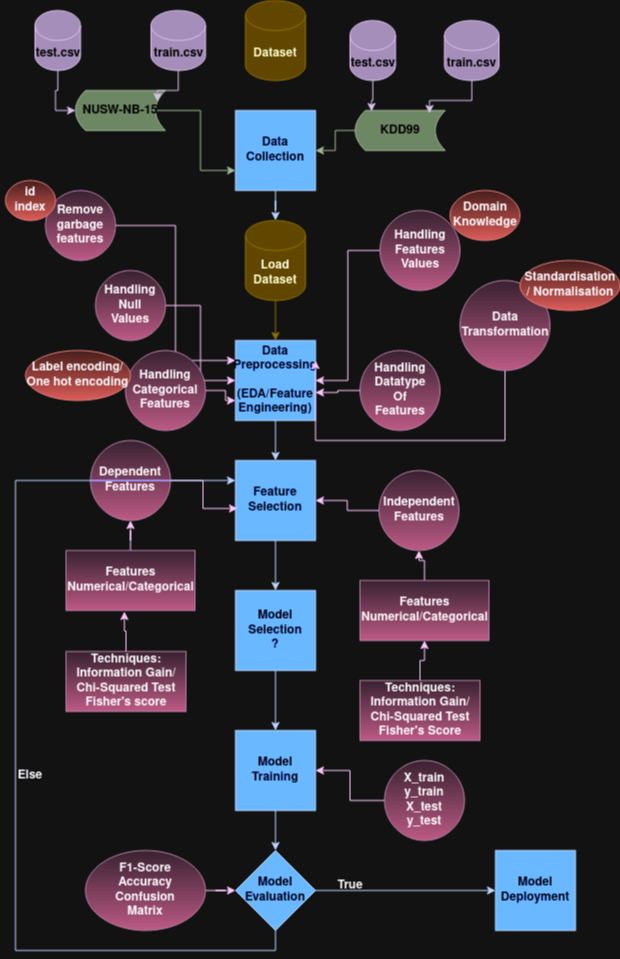

The diagram above was exported from draw.io. Its source (the exported page's mxGraphModel, read from the mxfile embedded in the PNG):
<mxGraphModel dx="832" dy="483" grid="1" gridSize="10" guides="1" tooltips="1" connect="1" arrows="1" fold="1" page="1" pageScale="1" pageWidth="850" pageHeight="1100" math="0" shadow="0">
  <root>
    <mxCell id="0" />
    <mxCell id="1" parent="0" />
    <mxCell id="MOmRRC5ZZP0hduZbTaAe-77" style="edgeStyle=orthogonalEdgeStyle;rounded=0;orthogonalLoop=1;jettySize=auto;html=1;entryX=0;entryY=0.75;entryDx=0;entryDy=0;exitX=0.878;exitY=0.5;exitDx=0;exitDy=0;exitPerimeter=0;fillColor=#6d8764;strokeColor=#3A5431;" edge="1" parent="1" source="MOmRRC5ZZP0hduZbTaAe-1" target="MOmRRC5ZZP0hduZbTaAe-6">
      <mxGeometry relative="1" as="geometry" />
    </mxCell>
    <mxCell id="MOmRRC5ZZP0hduZbTaAe-1" value="&lt;div&gt;NUSW-NB-15&lt;/div&gt;" style="shape=dataStorage;whiteSpace=wrap;html=1;fixedSize=1;size=10;fillColor=#6d8764;fontColor=#ffffff;strokeColor=#3A5431;fontStyle=1" vertex="1" parent="1">
      <mxGeometry x="230" y="90" width="90" height="40" as="geometry" />
    </mxCell>
    <mxCell id="MOmRRC5ZZP0hduZbTaAe-12" style="edgeStyle=orthogonalEdgeStyle;rounded=0;orthogonalLoop=1;jettySize=auto;html=1;entryX=1;entryY=0.5;entryDx=0;entryDy=0;fontStyle=1;fillColor=#6d8764;strokeColor=#3A5431;" edge="1" parent="1" source="MOmRRC5ZZP0hduZbTaAe-2" target="MOmRRC5ZZP0hduZbTaAe-6">
      <mxGeometry relative="1" as="geometry" />
    </mxCell>
    <mxCell id="MOmRRC5ZZP0hduZbTaAe-2" value="KDD99" style="shape=dataStorage;whiteSpace=wrap;html=1;fixedSize=1;size=10;fillColor=#6d8764;fontColor=#ffffff;strokeColor=#3A5431;fontStyle=1" vertex="1" parent="1">
      <mxGeometry x="509.75" y="110" width="90" height="40" as="geometry" />
    </mxCell>
    <mxCell id="MOmRRC5ZZP0hduZbTaAe-3" value="Dataset" style="shape=cylinder3;whiteSpace=wrap;html=1;boundedLbl=1;backgroundOutline=1;size=15;fillColor=#e3c800;strokeColor=#B09500;fontColor=#000000;fontStyle=1" vertex="1" parent="1">
      <mxGeometry x="400" width="60" height="80" as="geometry" />
    </mxCell>
    <mxCell id="MOmRRC5ZZP0hduZbTaAe-6" value="Data Collection" style="whiteSpace=wrap;html=1;aspect=fixed;fillColor=#0050ef;fontColor=#ffffff;strokeColor=#001DBC;fontStyle=1" vertex="1" parent="1">
      <mxGeometry x="390" y="110" width="80" height="80" as="geometry" />
    </mxCell>
    <mxCell id="MOmRRC5ZZP0hduZbTaAe-18" style="edgeStyle=orthogonalEdgeStyle;rounded=0;orthogonalLoop=1;jettySize=auto;html=1;entryX=0.5;entryY=0;entryDx=0;entryDy=0;fontStyle=1;fillColor=#e3c800;strokeColor=#B09500;" edge="1" parent="1" source="MOmRRC5ZZP0hduZbTaAe-14" target="MOmRRC5ZZP0hduZbTaAe-17">
      <mxGeometry relative="1" as="geometry" />
    </mxCell>
    <mxCell id="MOmRRC5ZZP0hduZbTaAe-14" value="&lt;div&gt;Load&lt;/div&gt;&lt;div&gt;Dataset&lt;br&gt;&lt;/div&gt;" style="shape=cylinder3;whiteSpace=wrap;html=1;boundedLbl=1;backgroundOutline=1;size=15;fillColor=#e3c800;fontColor=#000000;strokeColor=#B09500;fontStyle=1" vertex="1" parent="1">
      <mxGeometry x="400" y="220" width="60" height="80" as="geometry" />
    </mxCell>
    <mxCell id="MOmRRC5ZZP0hduZbTaAe-15" style="edgeStyle=orthogonalEdgeStyle;rounded=0;orthogonalLoop=1;jettySize=auto;html=1;entryX=0.5;entryY=0;entryDx=0;entryDy=0;entryPerimeter=0;fontStyle=1;fillColor=#0050ef;strokeColor=#001DBC;" edge="1" parent="1" source="MOmRRC5ZZP0hduZbTaAe-6" target="MOmRRC5ZZP0hduZbTaAe-14">
      <mxGeometry relative="1" as="geometry" />
    </mxCell>
    <mxCell id="MOmRRC5ZZP0hduZbTaAe-88" style="edgeStyle=orthogonalEdgeStyle;rounded=0;orthogonalLoop=1;jettySize=auto;html=1;entryX=0.5;entryY=0;entryDx=0;entryDy=0;fillColor=#0050ef;strokeColor=#001DBC;" edge="1" parent="1" source="MOmRRC5ZZP0hduZbTaAe-17" target="MOmRRC5ZZP0hduZbTaAe-37">
      <mxGeometry relative="1" as="geometry" />
    </mxCell>
    <mxCell id="MOmRRC5ZZP0hduZbTaAe-17" value="&lt;div&gt;Data &lt;br&gt;&lt;/div&gt;&lt;div&gt;Preprocessing&lt;br&gt;&lt;/div&gt;&lt;div&gt;&lt;br&gt;&lt;/div&gt;&lt;div&gt;(EDA/Feature&lt;/div&gt;&lt;div&gt;Engineering)&lt;br&gt;&lt;/div&gt;" style="whiteSpace=wrap;html=1;aspect=fixed;fillColor=#0050ef;fontColor=#ffffff;strokeColor=#001DBC;fontStyle=1" vertex="1" parent="1">
      <mxGeometry x="390" y="340" width="80" height="80" as="geometry" />
    </mxCell>
    <mxCell id="MOmRRC5ZZP0hduZbTaAe-36" style="edgeStyle=orthogonalEdgeStyle;rounded=0;orthogonalLoop=1;jettySize=auto;html=1;entryX=0;entryY=0.25;entryDx=0;entryDy=0;fontStyle=1;fillColor=#6a00ff;strokeColor=#3700CC;" edge="1" parent="1" source="MOmRRC5ZZP0hduZbTaAe-19" target="MOmRRC5ZZP0hduZbTaAe-17">
      <mxGeometry relative="1" as="geometry" />
    </mxCell>
    <mxCell id="MOmRRC5ZZP0hduZbTaAe-19" value="&lt;div&gt;Remove&lt;/div&gt;&lt;div&gt;garbage &lt;br&gt;&lt;/div&gt;&lt;div&gt;features&lt;br&gt;&lt;/div&gt;" style="ellipse;whiteSpace=wrap;html=1;aspect=fixed;fillColor=#e6d0de;strokeColor=#996185;gradientColor=#d5739d;fontStyle=1" vertex="1" parent="1">
      <mxGeometry x="200" y="190" width="70" height="70" as="geometry" />
    </mxCell>
    <mxCell id="MOmRRC5ZZP0hduZbTaAe-21" value="&lt;div&gt;id&lt;/div&gt;&lt;div&gt;index&lt;br&gt;&lt;/div&gt;" style="ellipse;whiteSpace=wrap;html=1;fillColor=#f8cecc;gradientColor=#ea6b66;strokeColor=#b85450;fontStyle=1" vertex="1" parent="1">
      <mxGeometry x="160" y="180" width="50" height="40" as="geometry" />
    </mxCell>
    <mxCell id="MOmRRC5ZZP0hduZbTaAe-26" style="edgeStyle=orthogonalEdgeStyle;rounded=0;orthogonalLoop=1;jettySize=auto;html=1;entryX=0;entryY=0.5;entryDx=0;entryDy=0;fontStyle=1;fillColor=#6a00ff;strokeColor=#3700CC;" edge="1" parent="1" source="MOmRRC5ZZP0hduZbTaAe-22" target="MOmRRC5ZZP0hduZbTaAe-17">
      <mxGeometry relative="1" as="geometry" />
    </mxCell>
    <mxCell id="MOmRRC5ZZP0hduZbTaAe-22" value="&lt;div&gt;Handling &lt;br&gt;&lt;/div&gt;&lt;div&gt;Null&lt;/div&gt;&lt;div&gt;Values&lt;br&gt;&lt;/div&gt;" style="ellipse;whiteSpace=wrap;html=1;aspect=fixed;fillColor=#e6d0de;gradientColor=#d5739d;strokeColor=#996185;fontStyle=1" vertex="1" parent="1">
      <mxGeometry x="250" y="270" width="70" height="70" as="geometry" />
    </mxCell>
    <mxCell id="MOmRRC5ZZP0hduZbTaAe-25" style="edgeStyle=orthogonalEdgeStyle;rounded=0;orthogonalLoop=1;jettySize=auto;html=1;entryX=1;entryY=0.5;entryDx=0;entryDy=0;fontStyle=1;fillColor=#6a00ff;strokeColor=#3700CC;" edge="1" parent="1" source="MOmRRC5ZZP0hduZbTaAe-23" target="MOmRRC5ZZP0hduZbTaAe-17">
      <mxGeometry relative="1" as="geometry" />
    </mxCell>
    <mxCell id="MOmRRC5ZZP0hduZbTaAe-23" value="&lt;div&gt;Handling&lt;/div&gt;&lt;div&gt;Features&lt;/div&gt;&lt;div&gt;Values&lt;br&gt;&lt;/div&gt;" style="ellipse;whiteSpace=wrap;html=1;aspect=fixed;fillColor=#e6d0de;gradientColor=#d5739d;strokeColor=#996185;fontStyle=1" vertex="1" parent="1">
      <mxGeometry x="534.5" y="210" width="80" height="80" as="geometry" />
    </mxCell>
    <mxCell id="MOmRRC5ZZP0hduZbTaAe-24" value="&lt;div&gt;Domain&lt;/div&gt;&lt;div&gt;Knowledge&lt;br&gt;&lt;/div&gt;" style="ellipse;whiteSpace=wrap;html=1;fillColor=#f8cecc;gradientColor=#ea6b66;strokeColor=#b85450;fontStyle=1" vertex="1" parent="1">
      <mxGeometry x="604.5" y="190" width="70" height="50" as="geometry" />
    </mxCell>
    <mxCell id="MOmRRC5ZZP0hduZbTaAe-28" value="&lt;div&gt;Handling&lt;/div&gt;&lt;div&gt;Datatype&lt;/div&gt;&lt;div&gt;Of&lt;br&gt;&lt;/div&gt;&lt;div&gt;Features&lt;br&gt;&lt;/div&gt;" style="ellipse;whiteSpace=wrap;html=1;aspect=fixed;fillColor=#e6d0de;gradientColor=#d5739d;strokeColor=#996185;fontStyle=1" vertex="1" parent="1">
      <mxGeometry x="514.5" y="350" width="80" height="80" as="geometry" />
    </mxCell>
    <mxCell id="MOmRRC5ZZP0hduZbTaAe-32" style="edgeStyle=orthogonalEdgeStyle;rounded=0;orthogonalLoop=1;jettySize=auto;html=1;entryX=0;entryY=0.75;entryDx=0;entryDy=0;fontStyle=1;fillColor=#6a00ff;strokeColor=#3700CC;" edge="1" parent="1" source="MOmRRC5ZZP0hduZbTaAe-29" target="MOmRRC5ZZP0hduZbTaAe-17">
      <mxGeometry relative="1" as="geometry" />
    </mxCell>
    <mxCell id="MOmRRC5ZZP0hduZbTaAe-29" value="&lt;div&gt;Handling &lt;br&gt;&lt;/div&gt;&lt;div&gt;Categorical&lt;/div&gt;&lt;div&gt;Features&lt;br&gt;&lt;/div&gt;" style="ellipse;whiteSpace=wrap;html=1;aspect=fixed;fillColor=#e6d0de;gradientColor=#d5739d;strokeColor=#996185;fontStyle=1" vertex="1" parent="1">
      <mxGeometry x="280" y="350" width="80" height="80" as="geometry" />
    </mxCell>
    <mxCell id="MOmRRC5ZZP0hduZbTaAe-34" style="edgeStyle=orthogonalEdgeStyle;rounded=0;orthogonalLoop=1;jettySize=auto;html=1;entryX=1;entryY=0.25;entryDx=0;entryDy=0;fontStyle=1;fillColor=#6a00ff;strokeColor=#3700CC;" edge="1" parent="1" source="MOmRRC5ZZP0hduZbTaAe-30" target="MOmRRC5ZZP0hduZbTaAe-17">
      <mxGeometry relative="1" as="geometry">
        <Array as="points">
          <mxPoint x="660" y="440" />
          <mxPoint x="470" y="440" />
        </Array>
      </mxGeometry>
    </mxCell>
    <mxCell id="MOmRRC5ZZP0hduZbTaAe-30" value="&lt;div&gt;Data&lt;/div&gt;&lt;div&gt;Transformation&lt;br&gt;&lt;/div&gt;" style="ellipse;whiteSpace=wrap;html=1;aspect=fixed;fillColor=#e6d0de;gradientColor=#d5739d;strokeColor=#996185;fontStyle=1" vertex="1" parent="1">
      <mxGeometry x="614.5" y="280" width="90" height="90" as="geometry" />
    </mxCell>
    <mxCell id="MOmRRC5ZZP0hduZbTaAe-31" value="&lt;div&gt;Standardisation&lt;/div&gt;&lt;div&gt;/ Normalisation&lt;/div&gt;" style="ellipse;whiteSpace=wrap;html=1;fillColor=#f8cecc;gradientColor=#ea6b66;strokeColor=#b85450;fontStyle=1" vertex="1" parent="1">
      <mxGeometry x="674.5" y="260" width="100" height="50" as="geometry" />
    </mxCell>
    <mxCell id="MOmRRC5ZZP0hduZbTaAe-33" style="edgeStyle=orthogonalEdgeStyle;rounded=0;orthogonalLoop=1;jettySize=auto;html=1;entryX=1;entryY=0.65;entryDx=0;entryDy=0;entryPerimeter=0;fontStyle=1;fillColor=#6a00ff;strokeColor=#3700CC;" edge="1" parent="1" source="MOmRRC5ZZP0hduZbTaAe-28" target="MOmRRC5ZZP0hduZbTaAe-17">
      <mxGeometry relative="1" as="geometry" />
    </mxCell>
    <mxCell id="MOmRRC5ZZP0hduZbTaAe-35" value="&lt;div&gt;Label encoding/&lt;/div&gt;&lt;div&gt;One hot encoding&lt;br&gt;&lt;/div&gt;" style="ellipse;whiteSpace=wrap;html=1;fillColor=#f8cecc;gradientColor=#ea6b66;strokeColor=#b85450;fontStyle=1" vertex="1" parent="1">
      <mxGeometry x="180" y="350" width="105" height="50" as="geometry" />
    </mxCell>
    <mxCell id="MOmRRC5ZZP0hduZbTaAe-51" style="edgeStyle=orthogonalEdgeStyle;rounded=0;orthogonalLoop=1;jettySize=auto;html=1;entryX=0.5;entryY=0;entryDx=0;entryDy=0;fontStyle=1;fillColor=#0050ef;strokeColor=#001DBC;" edge="1" parent="1" source="MOmRRC5ZZP0hduZbTaAe-37" target="MOmRRC5ZZP0hduZbTaAe-50">
      <mxGeometry relative="1" as="geometry" />
    </mxCell>
    <mxCell id="MOmRRC5ZZP0hduZbTaAe-37" value="&lt;div&gt;Feature&lt;/div&gt;&lt;div&gt;Selection&lt;br&gt;&lt;/div&gt;" style="whiteSpace=wrap;html=1;aspect=fixed;fillColor=#0050ef;fontColor=#ffffff;strokeColor=#001DBC;fontStyle=1" vertex="1" parent="1">
      <mxGeometry x="390" y="460" width="80" height="80" as="geometry" />
    </mxCell>
    <mxCell id="MOmRRC5ZZP0hduZbTaAe-48" style="edgeStyle=orthogonalEdgeStyle;rounded=0;orthogonalLoop=1;jettySize=auto;html=1;entryX=0.025;entryY=0.6;entryDx=0;entryDy=0;entryPerimeter=0;fontStyle=1;fillColor=#6a00ff;strokeColor=#3700CC;" edge="1" parent="1" source="MOmRRC5ZZP0hduZbTaAe-38" target="MOmRRC5ZZP0hduZbTaAe-37">
      <mxGeometry relative="1" as="geometry">
        <mxPoint x="390" y="690" as="targetPoint" />
      </mxGeometry>
    </mxCell>
    <mxCell id="MOmRRC5ZZP0hduZbTaAe-38" value="&lt;div&gt;Dependent&lt;/div&gt;&lt;div&gt;Features&lt;br&gt;&lt;/div&gt;" style="ellipse;whiteSpace=wrap;html=1;aspect=fixed;fillColor=#e6d0de;gradientColor=#d5739d;strokeColor=#996185;fontStyle=1" vertex="1" parent="1">
      <mxGeometry x="245" y="440" width="80" height="80" as="geometry" />
    </mxCell>
    <mxCell id="MOmRRC5ZZP0hduZbTaAe-49" style="edgeStyle=orthogonalEdgeStyle;rounded=0;orthogonalLoop=1;jettySize=auto;html=1;entryX=1;entryY=0.5;entryDx=0;entryDy=0;fontStyle=1;fillColor=#6a00ff;strokeColor=#3700CC;" edge="1" parent="1" source="MOmRRC5ZZP0hduZbTaAe-39" target="MOmRRC5ZZP0hduZbTaAe-37">
      <mxGeometry relative="1" as="geometry" />
    </mxCell>
    <mxCell id="MOmRRC5ZZP0hduZbTaAe-39" value="&lt;div&gt;Independent&lt;/div&gt;&lt;div&gt;Features&lt;br&gt;&lt;/div&gt;" style="ellipse;whiteSpace=wrap;html=1;aspect=fixed;fillColor=#e6d0de;gradientColor=#d5739d;strokeColor=#996185;fontStyle=1" vertex="1" parent="1">
      <mxGeometry x="533.5" y="470" width="80" height="80" as="geometry" />
    </mxCell>
    <mxCell id="MOmRRC5ZZP0hduZbTaAe-45" style="edgeStyle=orthogonalEdgeStyle;rounded=0;orthogonalLoop=1;jettySize=auto;html=1;entryX=0.5;entryY=1;entryDx=0;entryDy=0;fontStyle=1;fillColor=#6a00ff;strokeColor=#3700CC;" edge="1" parent="1" source="MOmRRC5ZZP0hduZbTaAe-40" target="MOmRRC5ZZP0hduZbTaAe-38">
      <mxGeometry relative="1" as="geometry" />
    </mxCell>
    <mxCell id="MOmRRC5ZZP0hduZbTaAe-40" value="&lt;div&gt;Features&lt;/div&gt;Numerical/Categorical" style="rounded=0;whiteSpace=wrap;html=1;fillColor=#e6d0de;gradientColor=#d5739d;strokeColor=#996185;fontStyle=1" vertex="1" parent="1">
      <mxGeometry x="220.5" y="550" width="129" height="60" as="geometry" />
    </mxCell>
    <mxCell id="MOmRRC5ZZP0hduZbTaAe-41" value="&lt;div&gt;Techniques:&lt;/div&gt;&lt;div&gt;Information Gain/&lt;/div&gt;&lt;div&gt;Chi-Squared Test&lt;br&gt;&lt;/div&gt;&lt;div&gt;Fisher's score&lt;br&gt;&lt;/div&gt;" style="rounded=0;whiteSpace=wrap;html=1;fillColor=#e6d0de;gradientColor=#d5739d;strokeColor=#996185;fontStyle=1" vertex="1" parent="1">
      <mxGeometry x="220.5" y="651" width="120" height="60" as="geometry" />
    </mxCell>
    <mxCell id="MOmRRC5ZZP0hduZbTaAe-47" style="edgeStyle=orthogonalEdgeStyle;rounded=0;orthogonalLoop=1;jettySize=auto;html=1;entryX=0.5;entryY=1;entryDx=0;entryDy=0;fontStyle=1;fillColor=#6a00ff;strokeColor=#3700CC;" edge="1" parent="1" source="MOmRRC5ZZP0hduZbTaAe-42" target="MOmRRC5ZZP0hduZbTaAe-39">
      <mxGeometry relative="1" as="geometry" />
    </mxCell>
    <mxCell id="MOmRRC5ZZP0hduZbTaAe-42" value="&lt;div&gt;Features&lt;/div&gt;Numerical/Categorical" style="rounded=0;whiteSpace=wrap;html=1;fillColor=#e6d0de;gradientColor=#d5739d;strokeColor=#996185;fontStyle=1" vertex="1" parent="1">
      <mxGeometry x="514.5" y="580" width="129" height="60" as="geometry" />
    </mxCell>
    <mxCell id="MOmRRC5ZZP0hduZbTaAe-46" style="edgeStyle=orthogonalEdgeStyle;rounded=0;orthogonalLoop=1;jettySize=auto;html=1;entryX=0.5;entryY=1;entryDx=0;entryDy=0;fontStyle=1;fillColor=#6a00ff;strokeColor=#3700CC;" edge="1" parent="1" source="MOmRRC5ZZP0hduZbTaAe-43" target="MOmRRC5ZZP0hduZbTaAe-42">
      <mxGeometry relative="1" as="geometry" />
    </mxCell>
    <mxCell id="MOmRRC5ZZP0hduZbTaAe-43" value="&lt;div&gt;Techniques:&lt;/div&gt;&lt;div&gt;Information Gain/&lt;/div&gt;&lt;div&gt;Chi-Squared Test&lt;br&gt;&lt;/div&gt;&lt;div&gt;Fisher's Score&lt;br&gt;&lt;/div&gt;" style="rounded=0;whiteSpace=wrap;html=1;fillColor=#e6d0de;gradientColor=#d5739d;strokeColor=#996185;fontStyle=1" vertex="1" parent="1">
      <mxGeometry x="514.5" y="680" width="120" height="60" as="geometry" />
    </mxCell>
    <mxCell id="MOmRRC5ZZP0hduZbTaAe-44" style="edgeStyle=orthogonalEdgeStyle;rounded=0;orthogonalLoop=1;jettySize=auto;html=1;entryX=0.453;entryY=1.017;entryDx=0;entryDy=0;entryPerimeter=0;fontStyle=1;fillColor=#6a00ff;strokeColor=#3700CC;" edge="1" parent="1" source="MOmRRC5ZZP0hduZbTaAe-41" target="MOmRRC5ZZP0hduZbTaAe-40">
      <mxGeometry relative="1" as="geometry" />
    </mxCell>
    <mxCell id="MOmRRC5ZZP0hduZbTaAe-53" style="edgeStyle=orthogonalEdgeStyle;rounded=0;orthogonalLoop=1;jettySize=auto;html=1;entryX=0.5;entryY=0;entryDx=0;entryDy=0;fontStyle=1;fillColor=#0050ef;strokeColor=#001DBC;" edge="1" parent="1" source="MOmRRC5ZZP0hduZbTaAe-50" target="MOmRRC5ZZP0hduZbTaAe-52">
      <mxGeometry relative="1" as="geometry" />
    </mxCell>
    <mxCell id="MOmRRC5ZZP0hduZbTaAe-50" value="&lt;div&gt;Model&lt;/div&gt;&lt;div&gt;Selection&lt;/div&gt;&lt;div&gt;?&lt;br&gt;&lt;/div&gt;" style="whiteSpace=wrap;html=1;aspect=fixed;fillColor=#0050ef;fontColor=#ffffff;strokeColor=#001DBC;fontStyle=1" vertex="1" parent="1">
      <mxGeometry x="390" y="590" width="80" height="80" as="geometry" />
    </mxCell>
    <mxCell id="MOmRRC5ZZP0hduZbTaAe-55" style="edgeStyle=orthogonalEdgeStyle;rounded=0;orthogonalLoop=1;jettySize=auto;html=1;entryX=0.5;entryY=0;entryDx=0;entryDy=0;fontStyle=1;fillColor=#0050ef;strokeColor=#001DBC;" edge="1" parent="1" source="MOmRRC5ZZP0hduZbTaAe-52" target="MOmRRC5ZZP0hduZbTaAe-54">
      <mxGeometry relative="1" as="geometry" />
    </mxCell>
    <mxCell id="MOmRRC5ZZP0hduZbTaAe-52" value="&lt;div&gt;Model&lt;/div&gt;&lt;div&gt;Training&lt;br&gt;&lt;/div&gt;" style="whiteSpace=wrap;html=1;aspect=fixed;fillColor=#0050ef;fontColor=#ffffff;strokeColor=#001DBC;fontStyle=1" vertex="1" parent="1">
      <mxGeometry x="390" y="730" width="80" height="80" as="geometry" />
    </mxCell>
    <mxCell id="MOmRRC5ZZP0hduZbTaAe-57" style="edgeStyle=orthogonalEdgeStyle;rounded=0;orthogonalLoop=1;jettySize=auto;html=1;fontStyle=1;fillColor=#0050ef;strokeColor=#001DBC;" edge="1" parent="1" source="MOmRRC5ZZP0hduZbTaAe-54" target="MOmRRC5ZZP0hduZbTaAe-56">
      <mxGeometry relative="1" as="geometry" />
    </mxCell>
    <mxCell id="MOmRRC5ZZP0hduZbTaAe-89" style="edgeStyle=orthogonalEdgeStyle;rounded=0;orthogonalLoop=1;jettySize=auto;html=1;entryX=0;entryY=0.25;entryDx=0;entryDy=0;fillColor=#0050ef;strokeColor=#001DBC;" edge="1" parent="1" source="MOmRRC5ZZP0hduZbTaAe-54" target="MOmRRC5ZZP0hduZbTaAe-37">
      <mxGeometry relative="1" as="geometry">
        <Array as="points">
          <mxPoint x="430" y="950" />
          <mxPoint x="170" y="950" />
          <mxPoint x="170" y="480" />
        </Array>
      </mxGeometry>
    </mxCell>
    <mxCell id="MOmRRC5ZZP0hduZbTaAe-54" value="Model Evaluation" style="rhombus;whiteSpace=wrap;html=1;fillColor=#0050ef;fontColor=#ffffff;strokeColor=#001DBC;fontStyle=1" vertex="1" parent="1">
      <mxGeometry x="390" y="850" width="80" height="80" as="geometry" />
    </mxCell>
    <mxCell id="MOmRRC5ZZP0hduZbTaAe-56" value="&lt;div&gt;Model &lt;br&gt;&lt;/div&gt;&lt;div&gt;Deployment&lt;br&gt;&lt;/div&gt;" style="whiteSpace=wrap;html=1;aspect=fixed;fillColor=#0050ef;fontColor=#ffffff;strokeColor=#001DBC;fontStyle=1" vertex="1" parent="1">
      <mxGeometry x="650" y="850" width="80" height="80" as="geometry" />
    </mxCell>
    <mxCell id="MOmRRC5ZZP0hduZbTaAe-59" value="True" style="text;html=1;strokeColor=none;fillColor=none;align=center;verticalAlign=middle;whiteSpace=wrap;rounded=0;fontStyle=1" vertex="1" parent="1">
      <mxGeometry x="474.5" y="870" width="60" height="30" as="geometry" />
    </mxCell>
    <mxCell id="MOmRRC5ZZP0hduZbTaAe-60" value="Else" style="text;html=1;strokeColor=none;fillColor=none;align=center;verticalAlign=middle;whiteSpace=wrap;rounded=0;fontStyle=1" vertex="1" parent="1">
      <mxGeometry x="155" y="760" width="60" height="30" as="geometry" />
    </mxCell>
    <mxCell id="MOmRRC5ZZP0hduZbTaAe-62" style="edgeStyle=orthogonalEdgeStyle;rounded=0;orthogonalLoop=1;jettySize=auto;html=1;entryX=0;entryY=0.5;entryDx=0;entryDy=0;fontStyle=1;fillColor=#6a00ff;strokeColor=#3700CC;" edge="1" parent="1" source="MOmRRC5ZZP0hduZbTaAe-61" target="MOmRRC5ZZP0hduZbTaAe-54">
      <mxGeometry relative="1" as="geometry" />
    </mxCell>
    <mxCell id="MOmRRC5ZZP0hduZbTaAe-61" value="&lt;div&gt;F1-Score&lt;/div&gt;&lt;div&gt;Accuracy&lt;/div&gt;&lt;div&gt;Confusion&lt;/div&gt;&lt;div&gt;Matrix&lt;br&gt;&lt;/div&gt;" style="ellipse;whiteSpace=wrap;html=1;fillColor=#e6d0de;gradientColor=#d5739d;strokeColor=#996185;fontStyle=1" vertex="1" parent="1">
      <mxGeometry x="240" y="850" width="120" height="80" as="geometry" />
    </mxCell>
    <mxCell id="MOmRRC5ZZP0hduZbTaAe-64" style="edgeStyle=orthogonalEdgeStyle;rounded=0;orthogonalLoop=1;jettySize=auto;html=1;entryX=1;entryY=0.5;entryDx=0;entryDy=0;fontStyle=1;fillColor=#6a00ff;strokeColor=#3700CC;" edge="1" parent="1" source="MOmRRC5ZZP0hduZbTaAe-63" target="MOmRRC5ZZP0hduZbTaAe-52">
      <mxGeometry relative="1" as="geometry" />
    </mxCell>
    <mxCell id="MOmRRC5ZZP0hduZbTaAe-63" value="&lt;div&gt;X_train&lt;/div&gt;&lt;div&gt;y_train&lt;/div&gt;&lt;div&gt;X_test&lt;/div&gt;&lt;div&gt;y_test&lt;br&gt;&lt;/div&gt;" style="ellipse;whiteSpace=wrap;html=1;aspect=fixed;fillColor=#e6d0de;gradientColor=#d5739d;strokeColor=#996185;fontStyle=1" vertex="1" parent="1">
      <mxGeometry x="539" y="760" width="80" height="80" as="geometry" />
    </mxCell>
    <mxCell id="MOmRRC5ZZP0hduZbTaAe-79" style="edgeStyle=orthogonalEdgeStyle;rounded=0;orthogonalLoop=1;jettySize=auto;html=1;entryX=0.911;entryY=0.275;entryDx=0;entryDy=0;entryPerimeter=0;fillColor=#76608a;strokeColor=#432D57;" edge="1" parent="1" source="MOmRRC5ZZP0hduZbTaAe-75" target="MOmRRC5ZZP0hduZbTaAe-1">
      <mxGeometry relative="1" as="geometry" />
    </mxCell>
    <mxCell id="MOmRRC5ZZP0hduZbTaAe-75" value="train.csv" style="shape=cylinder3;whiteSpace=wrap;html=1;boundedLbl=1;backgroundOutline=1;size=15;fillColor=#76608a;fontColor=#ffffff;strokeColor=#432D57;fontStyle=1" vertex="1" parent="1">
      <mxGeometry x="305.5" y="10" width="54.5" height="60" as="geometry" />
    </mxCell>
    <mxCell id="MOmRRC5ZZP0hduZbTaAe-78" style="edgeStyle=orthogonalEdgeStyle;rounded=0;orthogonalLoop=1;jettySize=auto;html=1;entryX=0;entryY=0.5;entryDx=0;entryDy=0;fillColor=#76608a;strokeColor=#432D57;" edge="1" parent="1" source="MOmRRC5ZZP0hduZbTaAe-76" target="MOmRRC5ZZP0hduZbTaAe-1">
      <mxGeometry relative="1" as="geometry" />
    </mxCell>
    <mxCell id="MOmRRC5ZZP0hduZbTaAe-76" value="test.csv" style="shape=cylinder3;whiteSpace=wrap;html=1;boundedLbl=1;backgroundOutline=1;size=15;fillColor=#76608a;fontColor=#ffffff;strokeColor=#432D57;fontStyle=1" vertex="1" parent="1">
      <mxGeometry x="189.5" y="10" width="45.5" height="60" as="geometry" />
    </mxCell>
    <mxCell id="MOmRRC5ZZP0hduZbTaAe-81" value="train.csv" style="shape=cylinder3;whiteSpace=wrap;html=1;boundedLbl=1;backgroundOutline=1;size=15;fillColor=#76608a;fontColor=#ffffff;strokeColor=#432D57;fontStyle=1" vertex="1" parent="1">
      <mxGeometry x="599" y="20" width="54.5" height="60" as="geometry" />
    </mxCell>
    <mxCell id="MOmRRC5ZZP0hduZbTaAe-83" value="test.csv" style="shape=cylinder3;whiteSpace=wrap;html=1;boundedLbl=1;backgroundOutline=1;size=15;fillColor=#76608a;fontColor=#ffffff;strokeColor=#432D57;fontStyle=1" vertex="1" parent="1">
      <mxGeometry x="504.5" y="20" width="45.5" height="60" as="geometry" />
    </mxCell>
    <mxCell id="MOmRRC5ZZP0hduZbTaAe-85" style="edgeStyle=orthogonalEdgeStyle;rounded=0;orthogonalLoop=1;jettySize=auto;html=1;entryX=0.181;entryY=0.025;entryDx=0;entryDy=0;entryPerimeter=0;fillColor=#76608a;strokeColor=#432D57;" edge="1" parent="1" source="MOmRRC5ZZP0hduZbTaAe-83" target="MOmRRC5ZZP0hduZbTaAe-2">
      <mxGeometry relative="1" as="geometry" />
    </mxCell>
    <mxCell id="MOmRRC5ZZP0hduZbTaAe-87" style="edgeStyle=orthogonalEdgeStyle;rounded=0;orthogonalLoop=1;jettySize=auto;html=1;entryX=0.825;entryY=0.075;entryDx=0;entryDy=0;entryPerimeter=0;fillColor=#76608a;strokeColor=#432D57;" edge="1" parent="1" source="MOmRRC5ZZP0hduZbTaAe-81" target="MOmRRC5ZZP0hduZbTaAe-2">
      <mxGeometry relative="1" as="geometry" />
    </mxCell>
  </root>
</mxGraphModel>